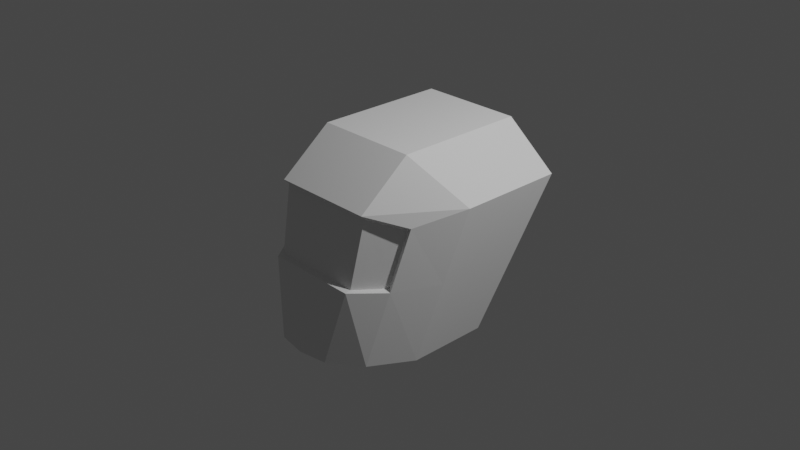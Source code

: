 # Source: mech.blend  (saved by Blender 3.1.7; exported with 4.5.12 LTS)
import bpy
from mathutils import Matrix  # noqa: F401  (used for matrix-valued properties, if any)

bpy.ops.wm.read_factory_settings(use_empty=True)
scene = bpy.context.scene
scene.name = 'Scene'

# ---- collections
col_collection = bpy.data.collections.new('Collection'); scene.collection.children.link(col_collection)

# ---- world
world_world = bpy.data.worlds.new('World'); scene.world = world_world
world_world.use_nodes = True; world_world.node_tree.nodes.clear()
_N = world_world.node_tree.nodes; _L = world_world.node_tree.links
n0 = _N.new('ShaderNodeOutputWorld'); n0.name = 'World Output'; n0.location = (300, 300)
n1 = _N.new('ShaderNodeBackground'); n1.name = 'Background'; n1.location = (10, 300)
n1.inputs[0].default_value = (0.05088, 0.05088, 0.05088, 1.0)
_L.new(n1.outputs[0], n0.inputs[0])
n0.is_active_output = True
world_world.color = (0.05088, 0.05088, 0.05088)
world_world.use_sun_shadow = False
world_world.sun_shadow_jitter_overblur = 0.0

# ---- cameras
cam_camera = bpy.data.cameras.new('Camera')
cam_camera.clip_end = 100.0
cam_camera.ortho_scale = 7.314

# ---- lights
light_light = bpy.data.lights.new('Light', 'POINT')
light_light.transmission_factor = 0.0
light_light.energy = 1000.0
light_light.shadow_soft_size = 0.1
light_light.shadow_maximum_resolution = 0.006
light_light.use_absolute_resolution = True

# ---- meshes
me_cube_001 = bpy.data.meshes.new('Cube.001')
me_cube_001.from_pydata([(0.6443, -1.042, -1.0), (0.8476, -0.6487, 0.4149), (0.8944, 0.2551, -1.0), (1.12, 1.0, 0.5554), (0.0, 0.2551, -1.0), (0.0, 1.0, 1.0), (0.0, -1.334, -1.0), (0.0, -1.0, 0.5589), (0.5633, 1.0, 1.0), (0.3158, -1.284, -1.0), (0.4507, 0.2551, -1.0), (0.5633, -1.0, 0.5589), (0.8944, -0.6131, -1.0), (1.12, -0.1634, 0.5554), (0.0, -0.4379, 1.0), (0.0, -0.8876, -1.0), (0.5633, -0.4379, 1.0), (0.4507, -0.8876, -1.0), (1.01, 0.6365, -0.2035), (0.7636, -0.8325, -0.2205), (0.0, -1.163, -0.2018), (0.539, 1.109, 0.642), (0.5084, -1.163, -0.2018), (0.9162, 1.109, 0.3405), (1.01, -0.3828, -0.2035), (0.5487, -0.9534, 0.5029), (0.0, -0.9534, 0.5029), (0.7791, -0.6307, 0.3673), (0.7075, -0.7908, -0.21), (0.0, -1.096, -0.1926), (0.5007, -1.096, -0.1926), (0.5537, 0.9373, 0.8197), (1.02, 0.9373, 0.4472), (0.9277, 0.6328, -0.1887), (0.831, 0.3132, -0.8561), (0.4593, 0.3132, -0.8561), (0.0, 0.3132, -0.8561), (0.4834, 0.9514, 0.1898), (0.0, 0.9373, 0.8197), (0.6345, 0.9514, 0.06904), (0.8417, 0.862, -0.1742), (0.7635, 0.6034, -0.7143), (0.4626, 0.6034, -0.7143), (0.0, 0.6034, -0.7143), (0.4834, 0.8127, 0.1761), (0.0, 1.109, 0.642), (0.6345, 0.7992, 0.05612), (0.6046, 0.8527, -0.1371), (0.5733, 0.7491, -0.3534), (0.4528, 0.7491, -0.3534), (0.0, 0.7491, -0.3534), (0.0, 0.9514, 0.1898), (0.6046, 0.678, -0.1376), (0.5733, 0.5508, -0.3409), (0.4528, 0.5508, -0.3409), (0.0, 0.5508, -0.3409), (0.0, 0.658, -0.1293), (0.0, 0.8127, 0.1761), (0.4654, 0.658, -0.1293)], [], [(18, 2, 34, 33), (24, 13, 1, 19), (17, 12, 0, 9), (11, 7, 26, 25), (16, 14, 7, 11), (13, 16, 11, 1), (22, 19, 28, 30), (15, 17, 9, 6), (5, 8, 31, 38), (4, 10, 17, 15), (3, 8, 16, 13), (8, 5, 14, 16), (10, 2, 12, 17), (18, 3, 13, 24), (2, 18, 24, 12), (2, 10, 35, 34), (0, 19, 22, 9), (9, 22, 20, 6), (12, 24, 19, 0), (3, 18, 33, 32), (30, 25, 26, 29), (28, 27, 25, 30), (19, 1, 27, 28), (20, 22, 30, 29), (1, 11, 25, 27), (38, 31, 21, 45), (33, 34, 41, 40), (34, 35, 42, 41), (32, 33, 40, 23), (10, 4, 36, 35), (8, 3, 32, 31), (45, 21, 37, 51), (40, 41, 48, 47), (41, 42, 49, 48), (23, 40, 47, 39), (35, 36, 43, 42), (31, 32, 23, 21), (49, 50, 55, 54), (51, 37, 44, 57), (47, 48, 53, 52), (48, 49, 54, 53), (42, 43, 50, 49), (21, 23, 39, 37), (58, 44, 46, 52), (56, 57, 44, 58), (55, 56, 58, 54), (54, 58, 52, 53), (37, 39, 46, 44), (39, 47, 52, 46)])
_uv = me_cube_001.uv_layers.new(name='UVMap')
_uv.uv.foreach_set('vector', [0.503, 0.5, 0.375, 0.5, 0.375, 0.5, 0.503, 0.5, 0.503, 0.6797, 0.625, 0.6797, 0.625, 0.75, 0.503, 0.75, 0.3125, 0.6797, 0.375, 0.6797, 0.375, 0.75, 0.3125, 0.75, 0.6875, 0.75, 0.75, 0.75, 0.75, 0.75, 0.6875, 0.75, 0.6875, 0.6797, 0.75, 0.6797, 0.75, 0.75, 0.6875, 0.75, 0.625, 0.6797, 0.6875, 0.6797, 0.6875, 0.75, 0.625, 0.75, 0.503, 0.8125, 0.503, 0.75, 0.503, 0.75, 0.503, 0.8125, 0.25, 0.6797, 0.3125, 0.6797, 0.3125, 0.75, 0.25, 0.75, 0.75, 0.5, 0.6875, 0.5, 0.6875, 0.5, 0.75, 0.5, 0.25, 0.5, 0.3125, 0.5, 0.3125, 0.6797, 0.25, 0.6797, 0.625, 0.5, 0.6875, 0.5, 0.6875, 0.6797, 0.625, 0.6797, 0.6875, 0.5, 0.75, 0.5, 0.75, 0.6797, 0.6875, 0.6797, 0.3125, 0.5, 0.375, 0.5, 0.375, 0.6797, 0.3125, 0.6797, 0.503, 0.5, 0.625, 0.5, 0.625, 0.6797, 0.503, 0.6797, 0.375, 0.5, 0.503, 0.5, 0.503, 0.6797, 0.375, 0.6797, 0.375, 0.5, 0.3125, 0.5, 0.3125, 0.5, 0.375, 0.5, 0.375, 0.75, 0.503, 0.75, 0.503, 0.8125, 0.375, 0.8125, 0.375, 0.8125, 0.503, 0.8125, 0.503, 0.875, 0.375, 0.875, 0.375, 0.6797, 0.503, 0.6797, 0.503, 0.75, 0.375, 0.75, 0.625, 0.5, 0.503, 0.5, 0.503, 0.5, 0.625, 0.5, 0.503, 0.8125, 0.625, 0.8125, 0.625, 0.875, 0.503, 0.875, 0.503, 0.75, 0.6181, 0.75, 0.625, 0.8125, 0.503, 0.8125, 0.503, 0.75, 0.625, 0.75, 0.6181, 0.75, 0.503, 0.75, 0.503, 0.875, 0.503, 0.8125, 0.503, 0.8125, 0.503, 0.875, 0.625, 0.75, 0.6875, 0.75, 0.6875, 0.75, 0.6181, 0.75, 0.75, 0.5, 0.6875, 0.5, 0.6875, 0.5, 0.75, 0.5, 0.503, 0.5, 0.375, 0.5, 0.375, 0.5, 0.503, 0.5, 0.375, 0.5, 0.3125, 0.5, 0.3125, 0.5, 0.375, 0.5, 0.625, 0.5, 0.503, 0.5, 0.503, 0.5, 0.625, 0.5, 0.3125, 0.5, 0.25, 0.5, 0.25, 0.5, 0.3125, 0.5, 0.6875, 0.5, 0.625, 0.5, 0.625, 0.5, 0.6875, 0.5, 0.75, 0.5, 0.6875, 0.5, 0.6875, 0.5, 0.75, 0.5, 0.503, 0.5, 0.375, 0.5, 0.375, 0.5, 0.503, 0.5, 0.375, 0.5, 0.3125, 0.5, 0.3125, 0.5, 0.375, 0.5, 0.625, 0.5, 0.503, 0.5, 0.503, 0.5, 0.625, 0.5, 0.3125, 0.5, 0.25, 0.5, 0.25, 0.5, 0.3125, 0.5, 0.6875, 0.5, 0.625, 0.5, 0.625, 0.5, 0.6875, 0.5, 0.3125, 0.5, 0.25, 0.5, 0.25, 0.5, 0.3125, 0.5, 0.75, 0.5, 0.6875, 0.5, 0.6875, 0.5, 0.75, 0.5, 0.503, 0.5, 0.375, 0.5, 0.375, 0.5, 0.503, 0.5, 0.375, 0.5, 0.3125, 0.5, 0.3125, 0.5, 0.375, 0.5, 0.3125, 0.5, 0.25, 0.5, 0.25, 0.5, 0.3125, 0.5, 0.6875, 0.5, 0.625, 0.5, 0.625, 0.5, 0.6875, 0.5, 0.4773, 0.4375, 0.625, 0.4375, 0.625, 0.5, 0.503, 0.5, 0.4773, 0.375, 0.625, 0.375, 0.625, 0.4375, 0.4773, 0.4375, 0.375, 0.375, 0.4773, 0.375, 0.4773, 0.4375, 0.375, 0.4375, 0.375, 0.4375, 0.4773, 0.4375, 0.503, 0.5, 0.375, 0.5, 0.6875, 0.5, 0.625, 0.5, 0.625, 0.5, 0.6875, 0.5, 0.625, 0.5, 0.503, 0.5, 0.503, 0.5, 0.625, 0.5])
me_cube_001.use_remesh_fix_poles = True
me_cube_001.use_remesh_preserve_attributes = False
me_cube_001.update()

# ---- objects
ob_light = bpy.data.objects.new('Light', light_light)
ob_camera = bpy.data.objects.new('Camera', cam_camera)
ob_cube = bpy.data.objects.new('Cube', me_cube_001)

# ---- transforms, parenting, visibility, modifiers, constraints
ob_light.location = (4.076, 1.005, 5.904)
ob_light.rotation_euler = (0.6503, 0.05522, 1.866)
ob_light.lock_rotations_4d = False
ob_light.empty_display_type = 'ARROWS'
ob_light.color = (0.0, 0.0, 0.0, 0.0)
ob_light.lineart.crease_threshold = 0.0
ob_camera.location = (7.359, -6.926, 4.958)
ob_camera.rotation_euler = (1.109, 0.0, 0.8149)
ob_camera.lock_rotations_4d = False
ob_camera.empty_display_type = 'ARROWS'
ob_camera.color = (0.0, 0.0, 0.0, 0.0)
ob_camera.display_type = 'WIRE'
ob_camera.lineart.crease_threshold = 0.0
ob_cube.location = (0.0, 0.0, 0.0)
_m = ob_cube.modifiers.new('Mirror', 'MIRROR')
_m.use_clip = True

# ---- collection membership
col_collection.objects.link(ob_light)
col_collection.objects.link(ob_camera)
col_collection.objects.link(ob_cube)

# ---- scene / render settings (as saved in the file)
scene.camera = ob_camera
scene.frame_start = 1; scene.frame_end = 250; scene.frame_set(1)
scene.render.engine = 'BLENDER_EEVEE_NEXT'
scene.cycles.sampling_pattern = 'TABULATED_SOBOL'
scene.cycles.use_light_tree = False
scene.view_settings.view_transform = 'Filmic'
bpy.context.view_layer.update()
